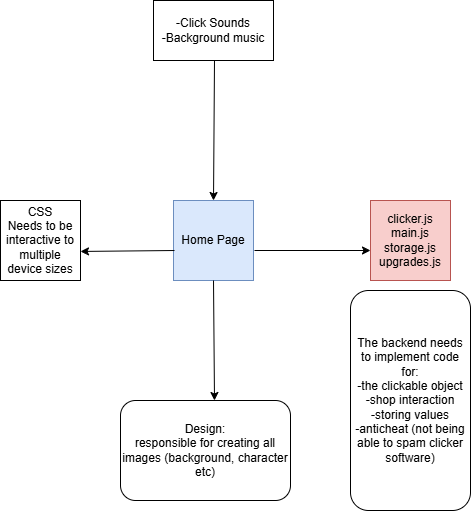

The diagram above was exported from draw.io. Its source (the exported page's mxGraphModel, read from the mxfile embedded in the PNG):
<mxGraphModel dx="1042" dy="626" grid="1" gridSize="10" guides="1" tooltips="1" connect="1" arrows="1" fold="1" page="1" pageScale="1" pageWidth="827" pageHeight="1169" math="0" shadow="0">
  <root>
    <mxCell id="0" />
    <mxCell id="1" parent="0" />
    <mxCell id="vVD3O7NMRF8psWckEBdc-1" value="Home Page" style="whiteSpace=wrap;html=1;aspect=fixed;fillColor=#dae8fc;strokeColor=#6c8ebf;" parent="1" vertex="1">
      <mxGeometry x="373" y="260" width="80" height="80" as="geometry" />
    </mxCell>
    <mxCell id="vVD3O7NMRF8psWckEBdc-2" value="" style="endArrow=classic;html=1;rounded=0;entryX=0.5;entryY=0;entryDx=0;entryDy=0;" parent="1" target="vVD3O7NMRF8psWckEBdc-1" edge="1">
      <mxGeometry width="50" height="50" relative="1" as="geometry">
        <mxPoint x="414" y="120" as="sourcePoint" />
        <mxPoint x="340" y="190" as="targetPoint" />
      </mxGeometry>
    </mxCell>
    <mxCell id="vVD3O7NMRF8psWckEBdc-3" value="-Click Sounds&lt;div&gt;-Background music&lt;/div&gt;" style="rounded=0;whiteSpace=wrap;html=1;" parent="1" vertex="1">
      <mxGeometry x="353" y="60" width="120" height="60" as="geometry" />
    </mxCell>
    <mxCell id="vVD3O7NMRF8psWckEBdc-4" value="" style="endArrow=classic;html=1;rounded=0;" parent="1" edge="1">
      <mxGeometry width="50" height="50" relative="1" as="geometry">
        <mxPoint x="454" y="310" as="sourcePoint" />
        <mxPoint x="570" y="310" as="targetPoint" />
      </mxGeometry>
    </mxCell>
    <mxCell id="vVD3O7NMRF8psWckEBdc-6" value="clicker.js&lt;div&gt;main.js&lt;/div&gt;&lt;div&gt;storage.js&lt;/div&gt;&lt;div&gt;upgrades.js&lt;/div&gt;" style="whiteSpace=wrap;html=1;aspect=fixed;fillColor=#f8cecc;strokeColor=#b85450;" parent="1" vertex="1">
      <mxGeometry x="570" y="260" width="80" height="80" as="geometry" />
    </mxCell>
    <mxCell id="vVD3O7NMRF8psWckEBdc-7" value="The backend needs to implement code for:&lt;div&gt;-the clickable object&lt;/div&gt;&lt;div&gt;-shop interaction&lt;/div&gt;&lt;div&gt;-storing values&lt;/div&gt;&lt;div&gt;-anticheat (not being able to spam clicker software)&lt;/div&gt;" style="rounded=1;whiteSpace=wrap;html=1;" parent="1" vertex="1">
      <mxGeometry x="550" y="350" width="120" height="220" as="geometry" />
    </mxCell>
    <mxCell id="vVD3O7NMRF8psWckEBdc-8" value="CSS&lt;div&gt;Needs to be interactive to multiple device sizes&lt;/div&gt;" style="whiteSpace=wrap;html=1;aspect=fixed;" parent="1" vertex="1">
      <mxGeometry x="200" y="260" width="80" height="80" as="geometry" />
    </mxCell>
    <mxCell id="vVD3O7NMRF8psWckEBdc-9" value="" style="endArrow=classic;html=1;rounded=0;entryX=1;entryY=0.637;entryDx=0;entryDy=0;entryPerimeter=0;" parent="1" target="vVD3O7NMRF8psWckEBdc-8" edge="1">
      <mxGeometry width="50" height="50" relative="1" as="geometry">
        <mxPoint x="374" y="310" as="sourcePoint" />
        <mxPoint x="274" y="310" as="targetPoint" />
      </mxGeometry>
    </mxCell>
    <mxCell id="vVD3O7NMRF8psWckEBdc-10" value="" style="endArrow=classic;html=1;rounded=0;exitX=0.5;exitY=1;exitDx=0;exitDy=0;" parent="1" source="vVD3O7NMRF8psWckEBdc-1" edge="1">
      <mxGeometry width="50" height="50" relative="1" as="geometry">
        <mxPoint x="450" y="390" as="sourcePoint" />
        <mxPoint x="414" y="460" as="targetPoint" />
      </mxGeometry>
    </mxCell>
    <mxCell id="vVD3O7NMRF8psWckEBdc-11" value="Design:&lt;div&gt;responsible for creating all images (background, character etc)&lt;/div&gt;" style="rounded=1;whiteSpace=wrap;html=1;" parent="1" vertex="1">
      <mxGeometry x="320" y="460" width="170" height="100" as="geometry" />
    </mxCell>
  </root>
</mxGraphModel>